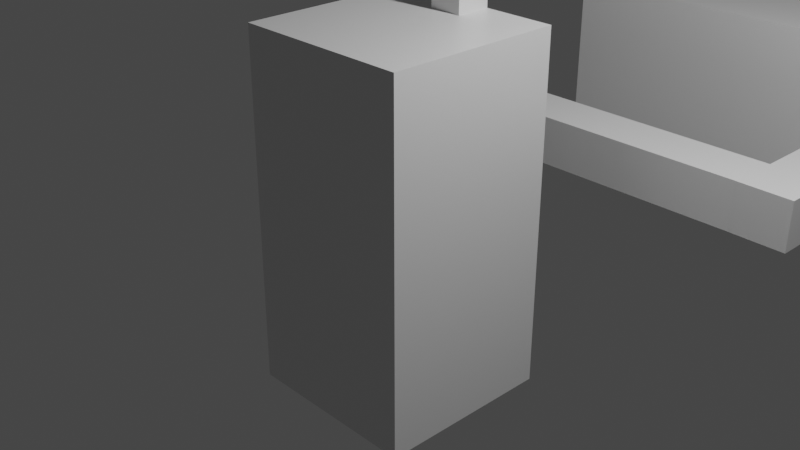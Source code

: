 # Source: samurai.blend  (saved by Blender 2.93.21; exported with 4.5.12 LTS)
import bpy
from mathutils import Matrix  # noqa: F401  (used for matrix-valued properties, if any)

bpy.ops.wm.read_factory_settings(use_empty=True)
scene = bpy.context.scene
scene.name = 'Scene'

# ---- collections
col_collection = bpy.data.collections.new('Collection'); scene.collection.children.link(col_collection)

# ---- materials (node trees are filled in below, after node groups)
mat_material = bpy.data.materials.new('Material')
mat_material.alpha_threshold = 0.0
mat_material.use_transparent_shadow = False
mat_material.line_color = (0.0, 0.0, 0.0, 1.0)

# ---- material node trees
mat_material.use_nodes = True; mat_material.node_tree.nodes.clear()
_N = mat_material.node_tree.nodes; _L = mat_material.node_tree.links
n0 = _N.new('ShaderNodeOutputMaterial'); n0.name = 'Material Output'; n0.location = (300, 300)
n1 = _N.new('ShaderNodeBsdfPrincipled'); n1.name = 'Principled BSDF'; n1.location = (10, 300)
n1.distribution = 'GGX'
n1.subsurface_method = 'BURLEY'
n1.inputs[2].default_value = 0.4
n1.inputs[3].default_value = 1.45
n1.inputs[27].default_value = (0.0, 0.0, 0.0, 1.0)
n1.inputs[28].default_value = 1.0
_L.new(n1.outputs[0], n0.inputs[0])
n0.is_active_output = True

# ---- world
world_world = bpy.data.worlds.new('World'); scene.world = world_world
world_world.use_nodes = True; world_world.node_tree.nodes.clear()
_N = world_world.node_tree.nodes; _L = world_world.node_tree.links
n0 = _N.new('ShaderNodeOutputWorld'); n0.name = 'World Output'; n0.location = (300, 300)
n1 = _N.new('ShaderNodeBackground'); n1.name = 'Background'; n1.location = (10, 300)
n1.inputs[0].default_value = (0.05088, 0.05088, 0.05088, 1.0)
_L.new(n1.outputs[0], n0.inputs[0])
n0.is_active_output = True
world_world.color = (0.05088, 0.05088, 0.05088)
world_world.use_sun_shadow = False
world_world.sun_shadow_jitter_overblur = 0.0

# ---- cameras
cam_camera = bpy.data.cameras.new('Camera')
cam_camera.clip_end = 100.0
cam_camera.ortho_scale = 7.314

# ---- lights
light_light = bpy.data.lights.new('Light', 'POINT')
light_light.transmission_factor = 0.0
light_light.energy = 1000.0
light_light.shadow_soft_size = 0.1
light_light.shadow_maximum_resolution = 0.006
light_light.use_absolute_resolution = True

# ---- meshes
me_cube4 = bpy.data.meshes.new('cube4')
me_cube4.from_pydata([(-1.0, -1.0, -1.0), (-1.0, -1.0, 1.0), (-1.0, 1.0, -1.0), (-1.0, 1.0, 1.0), (1.0, -1.0, -1.0), (1.0, -1.0, 1.0), (1.0, 1.0, -1.0), (1.0, 1.0, 1.0), (-0.8372, 8.919, -4.898), (-0.8372, 8.919, 3.393), (-0.8372, 15.41, -4.898), (-0.8372, 15.41, 3.393), (0.5896, 8.919, -4.898), (0.5896, 8.919, 3.393), (0.5896, 15.41, -4.898), (0.5896, 15.41, 3.393), (0.5896, 11.16, 1.0), (0.5896, 13.16, -1.0), (0.5896, 13.16, 1.0), (0.5896, 11.16, -1.0), (0.779, 13.22, -1.0), (0.779, 13.22, 1.0), (1.008, 13.18, -1.0), (1.008, 13.18, 1.0), (0.7746, -1.007, -1.0), (0.7746, -1.007, 1.0), (1.004, -1.037, -1.0), (1.004, -1.037, 1.0), (0.779, 13.16, 1.0), (0.779, 13.16, -1.0), (0.7784, 11.16, 1.0), (0.7784, 11.16, -1.0), (0.7746, -1.0, -1.0), (0.7753, 1.0, -1.0), (0.7753, 1.0, 1.0), (1.0, 1.0, -1.0), (1.0, -1.0, -1.0), (1.0, 1.0, 1.0), (1.0, -1.0, 1.0), (1.0, 1.0, 1.0), (0.7746, -1.0, 1.0), (1.0, -1.0, 1.0), (0.7746, -1.0, -1.0), (1.0, -1.0, -1.0), (1.0, -1.0, -1.0)], [], [(0, 1, 3, 2), (2, 3, 7, 39, 6), (39, 7, 5, 41, 38), (41, 5, 1, 0, 42, 40), (42, 0, 2, 6, 36, 43, 32), (43, 36, 44), (4, 42, 32, 43, 44, 36), (7, 3, 1, 5), (8, 9, 11, 10), (10, 11, 15, 14), (19, 16, 13, 12, 14, 15, 18, 17), (18, 15, 13, 16), (12, 13, 9, 8), (10, 14, 12, 8), (15, 11, 9, 13), (29, 17, 18, 28), (16, 19, 31, 30), (19, 17, 29, 31), (18, 16, 30, 28), (20, 21, 23, 22), (22, 23, 27, 26), (26, 27, 25, 24), (21, 20, 29, 28), (42, 24, 25, 40), (34, 21, 28, 30, 31, 33), (4, 36, 6, 35, 33, 20, 22, 26, 24, 42), (4, 42, 32, 43, 44, 36), (43, 36, 44), (40, 25, 27, 23, 21, 34, 37, 39, 38, 41), (34, 33, 35, 37), (37, 35, 6, 39)])
_uv = me_cube4.uv_layers.new(name='UVMap')
_uv.uv.foreach_set('vector', [0.375, 0.0, 0.625, 0.0, 0.625, 0.25, 0.375, 0.25, 0.375, 0.25, 0.625, 0.25, 0.625, 0.5, 0.625, 0.5, 0.375, 0.5, 0.625, 0.5, 0.625, 0.5, 0.625, 0.75, 0.625, 0.75, 0.625, 0.75, 0.625, 0.75, 0.625, 0.75, 0.625, 1.0, 0.375, 1.0, 0.375, 0.7782, 0.625, 0.7782, 0.3468, 0.75, 0.125, 0.75, 0.125, 0.5, 0.375, 0.5, 0.375, 0.75, 0.375, 0.75, 0.3468, 0.75, 0.375, 0.75, 0.375, 0.75, 0.375, 0.75, 0.375, 0.75, 0.3468, 0.75, 0.3468, 0.75, 0.375, 0.75, 0.375, 0.75, 0.375, 0.75, 0.625, 0.5, 0.875, 0.5, 0.875, 0.75, 0.625, 0.75, 0.375, 0.0, 0.625, 0.0, 0.625, 0.25, 0.375, 0.25, 0.375, 0.25, 0.625, 0.25, 0.625, 0.5, 0.375, 0.5, 0.4925, 0.6638, 0.5528, 0.6638, 0.625, 0.75, 0.375, 0.75, 0.375, 0.5, 0.625, 0.5, 0.5528, 0.5868, 0.4925, 0.5868, 0.5528, 0.5868, 0.625, 0.5, 0.625, 0.75, 0.5528, 0.6638, 0.375, 0.75, 0.625, 0.75, 0.625, 1.0, 0.375, 1.0, 0.125, 0.5, 0.375, 0.5, 0.375, 0.75, 0.125, 0.75, 0.625, 0.5, 0.875, 0.5, 0.875, 0.75, 0.625, 0.75, 0.375, 0.3798, 0.375, 0.2778, 0.625, 0.2778, 0.625, 0.3798, 0.625, 0.9722, 0.375, 0.9722, 0.375, 0.8705, 0.625, 0.8705, 0.1528, 0.75, 0.1528, 0.5, 0.2548, 0.5, 0.2545, 0.75, 0.8472, 0.5, 0.8472, 0.75, 0.7455, 0.75, 0.7452, 0.5, 0.375, 0.0, 0.625, 0.0, 0.625, 0.25, 0.375, 0.25, 0.375, 0.25, 0.625, 0.25, 0.625, 0.5, 0.375, 0.5, 0.375, 0.5, 0.625, 0.5, 0.625, 0.75, 0.375, 0.75, 0.625, 1.0, 0.375, 1.0, 0.375, 0.999, 0.625, 0.999, 0.375, 0.7501, 0.375, 0.75, 0.625, 0.75, 0.625, 0.7501, 0.625, 0.7853, 0.625, 1.0, 0.625, 0.999, 0.625, 0.9638, 0.375, 0.9638, 0.375, 0.7853, 0.3744, 0.5045, 0.3744, 0.5045, 0.3392, 0.5052, 0.3392, 0.5052, 0.3397, 0.75, 0.125, 0.75, 0.125, 0.5, 0.375, 0.5, 0.375, 0.75, 0.3749, 0.75, 0.3744, 0.5045, 0.3749, 0.75, 0.3749, 0.75, 0.3744, 0.5045, 0.3744, 0.5045, 0.3744, 0.5045, 0.3744, 0.5045, 0.3744, 0.5045, 0.3744, 0.5045, 0.6251, 0.75, 0.625, 0.75, 0.625, 0.5, 0.875, 0.5, 0.875, 0.75, 0.6603, 0.75, 0.6608, 0.5052, 0.6608, 0.5052, 0.6256, 0.5045, 0.6256, 0.5045, 0.625, 0.4719, 0.375, 0.4719, 0.375, 0.5, 0.625, 0.5, 0.625, 0.5, 0.375, 0.5, 0.375, 0.5, 0.625, 0.5])
me_cube4.use_remesh_fix_poles = True
me_cube4.use_remesh_preserve_attributes = False
me_cube4.update()
me_cube = bpy.data.meshes.new('Cube')
me_cube.from_pydata([(1.0, 1.0, 1.0), (1.0, 1.0, -1.0), (1.0, -1.0, 1.0), (1.0, -1.0, -1.0), (-1.0, 1.0, 1.0), (-1.0, 1.0, -1.0), (-1.0, -1.0, 1.0), (-1.0, -1.0, -1.0), (0.1941, 0.9971, 3.458), (0.1941, 0.5993, 3.458), (-0.1777, 0.9971, 3.458), (-0.1777, 0.5993, 3.458), (-0.1777, 0.5993, 1.0), (-0.1777, 0.9971, 1.0), (0.1941, 0.9971, 1.0), (0.1941, 0.5993, 1.0)], [], [(13, 4, 6, 2, 0, 14, 15, 12), (14, 0, 4, 13), (3, 2, 6, 7), (7, 6, 4, 5), (5, 1, 3, 7), (1, 0, 2, 3), (5, 4, 0, 1), (8, 10, 11, 9), (15, 9, 11, 12), (12, 11, 10, 13), (14, 8, 9, 15), (13, 10, 8, 14)])
_uv = me_cube.uv_layers.new(name='UVMap')
_uv.uv.foreach_set('vector', [0.7722, 0.5004, 0.875, 0.5, 0.875, 0.75, 0.625, 0.75, 0.625, 0.5, 0.7257, 0.5004, 0.7257, 0.5501, 0.7722, 0.5501, 0.7257, 0.5004, 0.625, 0.5, 0.875, 0.5, 0.7722, 0.5004, 0.375, 0.75, 0.625, 0.75, 0.625, 1.0, 0.375, 1.0, 0.375, 0.0, 0.625, 0.0, 0.625, 0.25, 0.375, 0.25, 0.125, 0.5, 0.375, 0.5, 0.375, 0.75, 0.125, 0.75, 0.375, 0.5, 0.625, 0.5, 0.625, 0.75, 0.375, 0.75, 0.375, 0.25, 0.625, 0.25, 0.625, 0.5, 0.375, 0.5, 0.625, 0.5, 0.875, 0.5, 0.875, 0.75, 0.625, 0.75, 0.3824, 0.75, 0.625, 0.75, 0.625, 1.0, 0.3824, 1.0, 0.3824, 0.0, 0.625, 0.0, 0.625, 0.25, 0.3824, 0.25, 0.3824, 0.5, 0.625, 0.5, 0.625, 0.75, 0.3824, 0.75, 0.3824, 0.25, 0.625, 0.25, 0.625, 0.5, 0.3824, 0.5])
me_cube.materials.append(mat_material)
me_cube.use_remesh_preserve_volume = False
me_cube.use_remesh_preserve_attributes = False
me_cube.use_mirror_vertex_groups = False
me_cube.update()
arm_armature = bpy.data.armatures.new('Armature')  # bones are not reproduced
arm_armature_002 = bpy.data.armatures.new('Armature.002')  # bones are not reproduced

# ---- objects
ob_cube4 = bpy.data.objects.new('cube4', me_cube4)
ob_armature_001 = bpy.data.objects.new('Armature.001', arm_armature)
ob_cube = bpy.data.objects.new('Cube', me_cube)
ob_light = bpy.data.objects.new('Light', light_light)
ob_camera = bpy.data.objects.new('Camera', cam_camera)
ob_armature = bpy.data.objects.new('Armature', arm_armature_002)

# ---- transforms, parenting, visibility, modifiers, constraints
ob_cube4.parent = ob_armature_001
ob_cube4.matrix_parent_inverse = Matrix(((0.03226, 0.9995, 1.164e-10, -4.091), (-0.05642, 0.001821, 0.9984, -0.06022), (0.9979, -0.03221, 0.05645, -1.783), (-0.0, 0.0, -0.0, 1.0)))
ob_cube4.location = (0.3406, 0.2329, 0.24)
ob_cube4.scale = (2.685, 0.3079, 0.2784)
_vg = ob_cube4.vertex_groups.new(name='Bone')
for _i, _w in zip([6, 8, 9, 10, 11, 12, 13, 14, 15, 16, 17, 18, 19, 20, 21, 22, 23, 28, 29, 30, 31, 33, 34, 35, 37, 39], [0.07244, 0.9961, 0.9918, 0.9967, 0.9952, 0.9931, 0.9551, 0.9937, 0.9843, 0.9127, 0.983, 0.9835, 0.9797, 0.7867, 0.941, 0.5163, 0.5258, 0.9368, 0.8174, 0.3121, 0.854, 0.01612, 0.02813, 0.07244, 0.06978, 0.06978]): _vg.add([_i], _w, 'REPLACE')
_vg = ob_cube4.vertex_groups.new(name='Bone.001')
for _i, _w in zip([6, 20, 21, 22, 23, 28, 29, 34, 35, 37, 39], [0.06699, 0.1887, 0.1018, 0.4776, 0.4727, 0.1015, 0.1594, 0.05218, 0.06699, 0.06398, 0.06398]): _vg.add([_i], _w, 'REPLACE')
_vg = ob_cube4.vertex_groups.new(name='Bone.003')
for _i, _w in zip([5, 7, 13, 16, 26, 27, 30, 31, 33, 34, 37, 38, 39, 41], [0.5464, 0.9326, 0.03059, 0.08402, 0.04056, 0.3398, 0.6771, 0.1322, 0.604, 0.1462, 0.265, 0.3189, 0.265, 0.334]): _vg.add([_i], _w, 'REPLACE')
_vg = ob_cube4.vertex_groups.new(name='Bone.006')
for _i, _w in zip([0, 1, 2, 3, 5, 7, 24, 25, 26, 27, 32, 37, 38, 39, 40, 41, 42], [1.017, 1.001, 0.9977, 0.9975, 0.4536, 0.06742, 0.8417, 0.9576, 0.05188, 0.4139, 0.8428, 0.345, 0.4057, 0.345, 0.9587, 0.424, 0.8428]): _vg.add([_i], _w, 'REPLACE')
_m = ob_cube4.modifiers.new('Armature', 'ARMATURE')
_m.object = ob_armature_001
_m = ob_cube4.modifiers.new('Collision', 'COLLISION')
ob_armature_001.location = (1.908, 6.342, 0.1608)
ob_armature_001.rotation_euler = (1.514, -0.0, 1.539)
ob_armature_001.display_type = 'WIRE'
ob_armature_001.show_in_front = True
ob_cube.parent = ob_armature
ob_cube.matrix_parent_inverse = Matrix(((1.0, -0.0, 0.0, -0.01651), (-0.0, 1.0, -0.0, -0.8189), (0.0, -0.0, 1.0, -0.9291), (-0.0, 0.0, -0.0, 1.0)))
ob_cube.location = (0.0, 0.0, 0.05441)
ob_cube.scale = (1.0, 1.0, 1.97)
ob_cube.lock_rotations_4d = False
ob_cube.empty_display_type = 'ARROWS'
ob_cube.lineart.crease_threshold = 0.0
_vg = ob_cube.vertex_groups.new(name='Bone.001')
for _i, _w in zip([8, 9, 10, 11], [0.9974, 0.9971, 0.9972, 0.9971]): _vg.add([_i], _w, 'REPLACE')
_vg = ob_cube.vertex_groups.new(name='Bone')
for _i, _w in zip([0, 1, 2, 3, 4, 5, 6, 7, 12, 13, 14, 15], [0.9986, 0.9997, 0.9993, 0.9998, 0.9985, 0.9997, 0.9996, 0.9998, 0.9982, 0.9985, 0.9985, 0.9984]): _vg.add([_i], _w, 'REPLACE')
_m = ob_cube.modifiers.new('Armature', 'ARMATURE')
_m = ob_cube.modifiers.new('Armature.001', 'ARMATURE')
_m = ob_cube.modifiers.new('Armature.002', 'ARMATURE')
_m.object = ob_armature
_m = ob_cube.modifiers.new('Collision', 'COLLISION')
ob_light.location = (4.076, 1.005, 5.904)
ob_light.rotation_euler = (0.6503, 0.05522, 1.866)
ob_light.lock_rotations_4d = False
ob_light.empty_display_type = 'ARROWS'
ob_light.color = (0.0, 0.0, 0.0, 0.0)
ob_light.lineart.crease_threshold = 0.0
ob_camera.location = (7.359, -6.926, 4.958)
ob_camera.rotation_euler = (1.109, 0.0, 0.8149)
ob_camera.lock_rotations_4d = False
ob_camera.empty_display_type = 'ARROWS'
ob_camera.color = (0.0, 0.0, 0.0, 0.0)
ob_camera.display_type = 'WIRE'
ob_camera.lineart.crease_threshold = 0.0
ob_armature.location = (0.01651, 0.8189, 0.9291)
ob_armature.display_type = 'WIRE'
ob_armature.show_in_front = True

# ---- collection membership
scene.collection.objects.link(ob_cube4)
scene.collection.objects.link(ob_armature_001)
col_collection.objects.link(ob_cube)
col_collection.objects.link(ob_light)
col_collection.objects.link(ob_camera)
col_collection.objects.link(ob_armature)

# ---- scene / render settings (as saved in the file)
scene.camera = ob_camera
scene.frame_start = 1; scene.frame_end = 10; scene.frame_set(10)
scene.render.engine = 'BLENDER_EEVEE_NEXT'
scene.cycles.use_denoising = False
scene.cycles.samples = 128
scene.cycles.sampling_pattern = 'TABULATED_SOBOL'
scene.cycles.use_adaptive_sampling = False
scene.cycles.use_light_tree = False
scene.view_settings.view_transform = 'Filmic'
bpy.context.view_layer.update()
